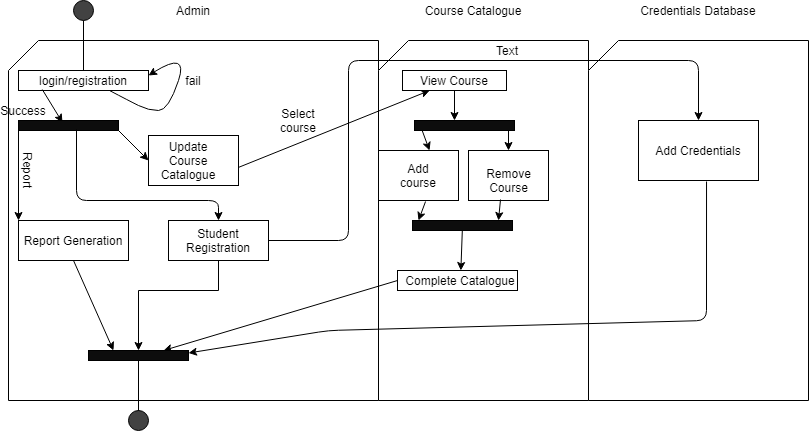

The diagram above was exported from draw.io. Its source (the exported page's mxGraphModel, read from the mxfile embedded in the PNG):
<mxGraphModel dx="868" dy="393" grid="1" gridSize="10" guides="1" tooltips="1" connect="1" arrows="1" fold="1" page="1" pageScale="1" pageWidth="827" pageHeight="1169" math="0" shadow="0">
  <root>
    <mxCell id="WzXz1z1aXpG3N1LSMutz-0" />
    <mxCell id="WzXz1z1aXpG3N1LSMutz-1" parent="WzXz1z1aXpG3N1LSMutz-0" />
    <mxCell id="0APBRRsB56esoFsfK5j5-0" value="" style="shape=card;whiteSpace=wrap;html=1;" parent="WzXz1z1aXpG3N1LSMutz-1" vertex="1">
      <mxGeometry x="20" y="50" width="370" height="360" as="geometry" />
    </mxCell>
    <mxCell id="0APBRRsB56esoFsfK5j5-1" value="" style="shape=card;whiteSpace=wrap;html=1;" parent="WzXz1z1aXpG3N1LSMutz-1" vertex="1">
      <mxGeometry x="390" y="50" width="210" height="360" as="geometry" />
    </mxCell>
    <mxCell id="0APBRRsB56esoFsfK5j5-2" value="" style="shape=card;whiteSpace=wrap;html=1;" parent="WzXz1z1aXpG3N1LSMutz-1" vertex="1">
      <mxGeometry x="600" y="50" width="220" height="360" as="geometry" />
    </mxCell>
    <mxCell id="0APBRRsB56esoFsfK5j5-3" value="login/registration" style="rounded=0;whiteSpace=wrap;html=1;" parent="WzXz1z1aXpG3N1LSMutz-1" vertex="1">
      <mxGeometry x="30" y="80" width="130" height="20" as="geometry" />
    </mxCell>
    <mxCell id="0APBRRsB56esoFsfK5j5-4" value="" style="endArrow=classic;html=1;exitX=0.5;exitY=1;exitDx=0;exitDy=0;" parent="WzXz1z1aXpG3N1LSMutz-1" source="0APBRRsB56esoFsfK5j5-5" target="0APBRRsB56esoFsfK5j5-7" edge="1">
      <mxGeometry width="50" height="50" relative="1" as="geometry">
        <mxPoint x="290" y="140" as="sourcePoint" />
        <mxPoint x="440" y="230" as="targetPoint" />
      </mxGeometry>
    </mxCell>
    <mxCell id="0APBRRsB56esoFsfK5j5-5" value="" style="rounded=0;whiteSpace=wrap;html=1;" parent="WzXz1z1aXpG3N1LSMutz-1" vertex="1">
      <mxGeometry x="160" y="145" width="90" height="50" as="geometry" />
    </mxCell>
    <mxCell id="0APBRRsB56esoFsfK5j5-6" value="" style="endArrow=classic;html=1;entryX=0;entryY=0.5;entryDx=0;entryDy=0;" parent="WzXz1z1aXpG3N1LSMutz-1" target="0APBRRsB56esoFsfK5j5-5" edge="1">
      <mxGeometry width="50" height="50" relative="1" as="geometry">
        <mxPoint x="130" y="140" as="sourcePoint" />
        <mxPoint x="440" y="220" as="targetPoint" />
      </mxGeometry>
    </mxCell>
    <mxCell id="0APBRRsB56esoFsfK5j5-7" value="" style="rounded=0;whiteSpace=wrap;html=1;" parent="WzXz1z1aXpG3N1LSMutz-1" vertex="1">
      <mxGeometry x="414" y="80" width="104" height="20" as="geometry" />
    </mxCell>
    <mxCell id="0APBRRsB56esoFsfK5j5-8" value="" style="rounded=0;whiteSpace=wrap;html=1;" parent="WzXz1z1aXpG3N1LSMutz-1" vertex="1">
      <mxGeometry x="480" y="160" width="80" height="50" as="geometry" />
    </mxCell>
    <mxCell id="0APBRRsB56esoFsfK5j5-10" value="" style="endArrow=classic;html=1;" parent="WzXz1z1aXpG3N1LSMutz-1" target="0APBRRsB56esoFsfK5j5-8" edge="1">
      <mxGeometry width="50" height="50" relative="1" as="geometry">
        <mxPoint x="520" y="130" as="sourcePoint" />
        <mxPoint x="440" y="220" as="targetPoint" />
      </mxGeometry>
    </mxCell>
    <mxCell id="0APBRRsB56esoFsfK5j5-11" value="" style="endArrow=classic;html=1;entryX=0;entryY=0;entryDx=0;entryDy=0;" parent="WzXz1z1aXpG3N1LSMutz-1" target="0APBRRsB56esoFsfK5j5-12" edge="1">
      <mxGeometry width="50" height="50" relative="1" as="geometry">
        <mxPoint x="30" y="140" as="sourcePoint" />
        <mxPoint x="400" y="220" as="targetPoint" />
      </mxGeometry>
    </mxCell>
    <mxCell id="0APBRRsB56esoFsfK5j5-12" value="" style="rounded=0;whiteSpace=wrap;html=1;" parent="WzXz1z1aXpG3N1LSMutz-1" vertex="1">
      <mxGeometry x="30" y="230" width="110" height="40" as="geometry" />
    </mxCell>
    <mxCell id="0APBRRsB56esoFsfK5j5-13" value="" style="endArrow=none;html=1;entryX=0.5;entryY=0.15;entryDx=0;entryDy=0;entryPerimeter=0;" parent="WzXz1z1aXpG3N1LSMutz-1" target="0APBRRsB56esoFsfK5j5-14" edge="1">
      <mxGeometry width="50" height="50" relative="1" as="geometry">
        <mxPoint x="150" y="360" as="sourcePoint" />
        <mxPoint x="90" y="383" as="targetPoint" />
      </mxGeometry>
    </mxCell>
    <mxCell id="0APBRRsB56esoFsfK5j5-14" value="" style="ellipse;whiteSpace=wrap;html=1;aspect=fixed;fillColor=#424242;" parent="WzXz1z1aXpG3N1LSMutz-1" vertex="1">
      <mxGeometry x="140" y="420" width="20" height="20" as="geometry" />
    </mxCell>
    <mxCell id="0APBRRsB56esoFsfK5j5-15" value="" style="ellipse;whiteSpace=wrap;html=1;aspect=fixed;fillColor=#424242;" parent="WzXz1z1aXpG3N1LSMutz-1" vertex="1">
      <mxGeometry x="85" y="10" width="20" height="20" as="geometry" />
    </mxCell>
    <mxCell id="0APBRRsB56esoFsfK5j5-16" value="" style="endArrow=none;html=1;exitX=0.5;exitY=1;exitDx=0;exitDy=0;" parent="WzXz1z1aXpG3N1LSMutz-1" source="0APBRRsB56esoFsfK5j5-15" target="0APBRRsB56esoFsfK5j5-3" edge="1">
      <mxGeometry width="50" height="50" relative="1" as="geometry">
        <mxPoint x="350" y="270" as="sourcePoint" />
        <mxPoint x="400" y="220" as="targetPoint" />
      </mxGeometry>
    </mxCell>
    <mxCell id="0APBRRsB56esoFsfK5j5-18" value="Update Course Catalogue" style="text;html=1;strokeColor=none;fillColor=none;align=center;verticalAlign=middle;whiteSpace=wrap;rounded=0;" parent="WzXz1z1aXpG3N1LSMutz-1" vertex="1">
      <mxGeometry x="170" y="160" width="60" height="20" as="geometry" />
    </mxCell>
    <mxCell id="0APBRRsB56esoFsfK5j5-19" style="edgeStyle=orthogonalEdgeStyle;rounded=0;orthogonalLoop=1;jettySize=auto;html=1;exitX=0.5;exitY=1;exitDx=0;exitDy=0;" parent="WzXz1z1aXpG3N1LSMutz-1" source="0APBRRsB56esoFsfK5j5-18" target="0APBRRsB56esoFsfK5j5-18" edge="1">
      <mxGeometry relative="1" as="geometry" />
    </mxCell>
    <mxCell id="0APBRRsB56esoFsfK5j5-20" value="Report Generation" style="text;html=1;strokeColor=none;fillColor=none;align=center;verticalAlign=middle;whiteSpace=wrap;rounded=0;" parent="WzXz1z1aXpG3N1LSMutz-1" vertex="1">
      <mxGeometry x="30" y="235" width="110" height="30" as="geometry" />
    </mxCell>
    <mxCell id="0APBRRsB56esoFsfK5j5-24" value="View Course" style="text;html=1;strokeColor=none;fillColor=none;align=center;verticalAlign=middle;whiteSpace=wrap;rounded=0;" parent="WzXz1z1aXpG3N1LSMutz-1" vertex="1">
      <mxGeometry x="406" y="80" width="120" height="20" as="geometry" />
    </mxCell>
    <mxCell id="0APBRRsB56esoFsfK5j5-25" value="Remove Course" style="text;html=1;strokeColor=none;fillColor=none;align=center;verticalAlign=middle;whiteSpace=wrap;rounded=0;" parent="WzXz1z1aXpG3N1LSMutz-1" vertex="1">
      <mxGeometry x="487.5" y="175" width="65" height="30" as="geometry" />
    </mxCell>
    <mxCell id="0APBRRsB56esoFsfK5j5-27" value="" style="rounded=0;whiteSpace=wrap;html=1;fillColor=none;" parent="WzXz1z1aXpG3N1LSMutz-1" vertex="1">
      <mxGeometry x="390" y="160" width="80" height="50" as="geometry" />
    </mxCell>
    <mxCell id="0APBRRsB56esoFsfK5j5-28" value="Add course" style="text;html=1;strokeColor=none;fillColor=none;align=center;verticalAlign=middle;whiteSpace=wrap;rounded=0;" parent="WzXz1z1aXpG3N1LSMutz-1" vertex="1">
      <mxGeometry x="405" y="170" width="50" height="30" as="geometry" />
    </mxCell>
    <mxCell id="0APBRRsB56esoFsfK5j5-29" value="" style="endArrow=classic;html=1;entryX=0.638;entryY=0;entryDx=0;entryDy=0;entryPerimeter=0;" parent="WzXz1z1aXpG3N1LSMutz-1" target="0APBRRsB56esoFsfK5j5-27" edge="1">
      <mxGeometry width="50" height="50" relative="1" as="geometry">
        <mxPoint x="430" y="130" as="sourcePoint" />
        <mxPoint x="400" y="200" as="targetPoint" />
      </mxGeometry>
    </mxCell>
    <mxCell id="0APBRRsB56esoFsfK5j5-30" value="" style="endArrow=classic;html=1;exitX=0.5;exitY=1;exitDx=0;exitDy=0;" parent="WzXz1z1aXpG3N1LSMutz-1" source="0APBRRsB56esoFsfK5j5-24" edge="1">
      <mxGeometry width="50" height="50" relative="1" as="geometry">
        <mxPoint x="350" y="250" as="sourcePoint" />
        <mxPoint x="466" y="130" as="targetPoint" />
      </mxGeometry>
    </mxCell>
    <mxCell id="0APBRRsB56esoFsfK5j5-31" value="" style="endArrow=classic;html=1;exitX=0.588;exitY=1.02;exitDx=0;exitDy=0;exitPerimeter=0;" parent="WzXz1z1aXpG3N1LSMutz-1" source="0APBRRsB56esoFsfK5j5-27" edge="1">
      <mxGeometry width="50" height="50" relative="1" as="geometry">
        <mxPoint x="350" y="250" as="sourcePoint" />
        <mxPoint x="430" y="230" as="targetPoint" />
      </mxGeometry>
    </mxCell>
    <mxCell id="0APBRRsB56esoFsfK5j5-32" value="" style="endArrow=classic;html=1;exitX=0.4;exitY=0.98;exitDx=0;exitDy=0;exitPerimeter=0;" parent="WzXz1z1aXpG3N1LSMutz-1" source="0APBRRsB56esoFsfK5j5-8" edge="1">
      <mxGeometry width="50" height="50" relative="1" as="geometry">
        <mxPoint x="350" y="250" as="sourcePoint" />
        <mxPoint x="510" y="230" as="targetPoint" />
      </mxGeometry>
    </mxCell>
    <mxCell id="0APBRRsB56esoFsfK5j5-33" value="" style="rounded=0;whiteSpace=wrap;html=1;strokeColor=#000000;fillColor=none;" parent="WzXz1z1aXpG3N1LSMutz-1" vertex="1">
      <mxGeometry x="409" y="280" width="120" height="20" as="geometry" />
    </mxCell>
    <mxCell id="0APBRRsB56esoFsfK5j5-34" value="Complete Catalogue" style="text;html=1;strokeColor=none;fillColor=none;align=center;verticalAlign=middle;whiteSpace=wrap;rounded=0;" parent="WzXz1z1aXpG3N1LSMutz-1" vertex="1">
      <mxGeometry x="414" y="280" width="116" height="20" as="geometry" />
    </mxCell>
    <mxCell id="0APBRRsB56esoFsfK5j5-35" value="" style="endArrow=classic;html=1;" parent="WzXz1z1aXpG3N1LSMutz-1" source="0APBRRsB56esoFsfK5j5-57" target="0APBRRsB56esoFsfK5j5-34" edge="1">
      <mxGeometry width="50" height="50" relative="1" as="geometry">
        <mxPoint x="480" y="230" as="sourcePoint" />
        <mxPoint x="400" y="200" as="targetPoint" />
      </mxGeometry>
    </mxCell>
    <mxCell id="0APBRRsB56esoFsfK5j5-36" value="" style="endArrow=classic;html=1;exitX=0;exitY=0.5;exitDx=0;exitDy=0;entryX=0.75;entryY=0;entryDx=0;entryDy=0;" parent="WzXz1z1aXpG3N1LSMutz-1" source="0APBRRsB56esoFsfK5j5-33" target="0APBRRsB56esoFsfK5j5-54" edge="1">
      <mxGeometry width="50" height="50" relative="1" as="geometry">
        <mxPoint x="350" y="250" as="sourcePoint" />
        <mxPoint x="400" y="200" as="targetPoint" />
      </mxGeometry>
    </mxCell>
    <mxCell id="0APBRRsB56esoFsfK5j5-38" value="Admin" style="text;html=1;strokeColor=none;fillColor=none;align=center;verticalAlign=middle;whiteSpace=wrap;rounded=0;" parent="WzXz1z1aXpG3N1LSMutz-1" vertex="1">
      <mxGeometry x="145" y="10" width="120" height="20" as="geometry" />
    </mxCell>
    <mxCell id="0APBRRsB56esoFsfK5j5-39" value="Course Catalogue" style="text;html=1;strokeColor=none;fillColor=none;align=center;verticalAlign=middle;whiteSpace=wrap;rounded=0;" parent="WzXz1z1aXpG3N1LSMutz-1" vertex="1">
      <mxGeometry x="425" y="10" width="120" height="20" as="geometry" />
    </mxCell>
    <mxCell id="0APBRRsB56esoFsfK5j5-40" value="Credentials Database" style="text;html=1;strokeColor=none;fillColor=none;align=center;verticalAlign=middle;whiteSpace=wrap;rounded=0;" parent="WzXz1z1aXpG3N1LSMutz-1" vertex="1">
      <mxGeometry x="650" y="10" width="120" height="20" as="geometry" />
    </mxCell>
    <mxCell id="0APBRRsB56esoFsfK5j5-48" value="Select course" style="text;html=1;strokeColor=none;fillColor=none;align=center;verticalAlign=middle;whiteSpace=wrap;rounded=0;" parent="WzXz1z1aXpG3N1LSMutz-1" vertex="1">
      <mxGeometry x="280" y="120" width="60" height="20" as="geometry" />
    </mxCell>
    <mxCell id="0APBRRsB56esoFsfK5j5-49" value="" style="curved=1;endArrow=classic;html=1;exitX=0.7;exitY=1;exitDx=0;exitDy=0;exitPerimeter=0;entryX=1;entryY=0.25;entryDx=0;entryDy=0;" parent="WzXz1z1aXpG3N1LSMutz-1" source="0APBRRsB56esoFsfK5j5-3" target="0APBRRsB56esoFsfK5j5-3" edge="1">
      <mxGeometry width="50" height="50" relative="1" as="geometry">
        <mxPoint x="350" y="250" as="sourcePoint" />
        <mxPoint x="400" y="200" as="targetPoint" />
        <Array as="points">
          <mxPoint x="140" y="110" />
          <mxPoint x="160" y="120" />
          <mxPoint x="180" y="120" />
          <mxPoint x="200" y="60" />
        </Array>
      </mxGeometry>
    </mxCell>
    <mxCell id="0APBRRsB56esoFsfK5j5-50" value="" style="endArrow=classic;html=1;exitX=0.183;exitY=0.95;exitDx=0;exitDy=0;exitPerimeter=0;entryX=0.44;entryY=0.2;entryDx=0;entryDy=0;entryPerimeter=0;" parent="WzXz1z1aXpG3N1LSMutz-1" source="0APBRRsB56esoFsfK5j5-3" target="0APBRRsB56esoFsfK5j5-53" edge="1">
      <mxGeometry width="50" height="50" relative="1" as="geometry">
        <mxPoint x="350" y="250" as="sourcePoint" />
        <mxPoint x="60" y="140" as="targetPoint" />
      </mxGeometry>
    </mxCell>
    <mxCell id="0APBRRsB56esoFsfK5j5-51" value="Success" style="text;html=1;strokeColor=none;fillColor=none;align=center;verticalAlign=middle;whiteSpace=wrap;rounded=0;" parent="WzXz1z1aXpG3N1LSMutz-1" vertex="1">
      <mxGeometry x="20" y="110" width="30" height="20" as="geometry" />
    </mxCell>
    <mxCell id="0APBRRsB56esoFsfK5j5-52" value="fail" style="text;html=1;strokeColor=none;fillColor=none;align=center;verticalAlign=middle;whiteSpace=wrap;rounded=0;" parent="WzXz1z1aXpG3N1LSMutz-1" vertex="1">
      <mxGeometry x="185" y="80" width="40" height="20" as="geometry" />
    </mxCell>
    <mxCell id="0APBRRsB56esoFsfK5j5-53" value="" style="rounded=0;whiteSpace=wrap;html=1;strokeColor=#000000;fillColor=#0D0D0D;" parent="WzXz1z1aXpG3N1LSMutz-1" vertex="1">
      <mxGeometry x="30" y="130" width="100" height="10" as="geometry" />
    </mxCell>
    <mxCell id="0APBRRsB56esoFsfK5j5-54" value="" style="rounded=0;whiteSpace=wrap;html=1;strokeColor=#000000;fillColor=#0D0D0D;" parent="WzXz1z1aXpG3N1LSMutz-1" vertex="1">
      <mxGeometry x="100" y="360" width="100" height="10" as="geometry" />
    </mxCell>
    <mxCell id="0APBRRsB56esoFsfK5j5-55" value="" style="rounded=0;whiteSpace=wrap;html=1;strokeColor=#000000;fillColor=#0D0D0D;" parent="WzXz1z1aXpG3N1LSMutz-1" vertex="1">
      <mxGeometry x="426" y="130" width="100" height="10" as="geometry" />
    </mxCell>
    <mxCell id="0APBRRsB56esoFsfK5j5-57" value="" style="rounded=0;whiteSpace=wrap;html=1;strokeColor=#000000;fillColor=#0D0D0D;" parent="WzXz1z1aXpG3N1LSMutz-1" vertex="1">
      <mxGeometry x="424" y="230" width="100" height="10" as="geometry" />
    </mxCell>
    <mxCell id="0APBRRsB56esoFsfK5j5-58" value="" style="endArrow=classic;html=1;" parent="WzXz1z1aXpG3N1LSMutz-1" target="0APBRRsB56esoFsfK5j5-57" edge="1">
      <mxGeometry width="50" height="50" relative="1" as="geometry">
        <mxPoint x="480" y="230" as="sourcePoint" />
        <mxPoint x="470.83333333333326" y="280" as="targetPoint" />
      </mxGeometry>
    </mxCell>
    <mxCell id="lZUDloF6FEeuoc7CZWrG-59" value="" style="rounded=0;whiteSpace=wrap;html=1;" parent="WzXz1z1aXpG3N1LSMutz-1" vertex="1">
      <mxGeometry x="180" y="230" width="100" height="40" as="geometry" />
    </mxCell>
    <mxCell id="lZUDloF6FEeuoc7CZWrG-120" value="" style="edgeStyle=orthogonalEdgeStyle;rounded=0;orthogonalLoop=1;jettySize=auto;html=1;" parent="WzXz1z1aXpG3N1LSMutz-1" source="lZUDloF6FEeuoc7CZWrG-119" target="0APBRRsB56esoFsfK5j5-54" edge="1">
      <mxGeometry relative="1" as="geometry">
        <Array as="points">
          <mxPoint x="230" y="300" />
          <mxPoint x="150" y="300" />
        </Array>
      </mxGeometry>
    </mxCell>
    <mxCell id="lZUDloF6FEeuoc7CZWrG-119" value="Student Registration" style="text;html=1;strokeColor=none;fillColor=none;align=center;verticalAlign=middle;whiteSpace=wrap;rounded=0;" parent="WzXz1z1aXpG3N1LSMutz-1" vertex="1">
      <mxGeometry x="180" y="230" width="100" height="40" as="geometry" />
    </mxCell>
    <mxCell id="n8XnoDpX81WxSNtvjypU-1" value="" style="endArrow=classic;html=1;exitX=0.5;exitY=1;exitDx=0;exitDy=0;entryX=0.25;entryY=0;entryDx=0;entryDy=0;" edge="1" parent="WzXz1z1aXpG3N1LSMutz-1" source="0APBRRsB56esoFsfK5j5-12" target="0APBRRsB56esoFsfK5j5-54">
      <mxGeometry width="50" height="50" relative="1" as="geometry">
        <mxPoint x="390" y="270" as="sourcePoint" />
        <mxPoint x="440" y="220" as="targetPoint" />
      </mxGeometry>
    </mxCell>
    <mxCell id="n8XnoDpX81WxSNtvjypU-3" value="" style="endArrow=classic;html=1;exitX=0.58;exitY=0.9;exitDx=0;exitDy=0;exitPerimeter=0;entryX=0.5;entryY=0;entryDx=0;entryDy=0;" edge="1" parent="WzXz1z1aXpG3N1LSMutz-1" source="0APBRRsB56esoFsfK5j5-53" target="lZUDloF6FEeuoc7CZWrG-119">
      <mxGeometry width="50" height="50" relative="1" as="geometry">
        <mxPoint x="390" y="230" as="sourcePoint" />
        <mxPoint x="440" y="180" as="targetPoint" />
        <Array as="points">
          <mxPoint x="88" y="210" />
          <mxPoint x="230" y="210" />
        </Array>
      </mxGeometry>
    </mxCell>
    <mxCell id="n8XnoDpX81WxSNtvjypU-4" value="" style="endArrow=classic;html=1;exitX=1;exitY=0.5;exitDx=0;exitDy=0;entryX=0.5;entryY=0;entryDx=0;entryDy=0;" edge="1" parent="WzXz1z1aXpG3N1LSMutz-1" source="lZUDloF6FEeuoc7CZWrG-119" target="n8XnoDpX81WxSNtvjypU-5">
      <mxGeometry width="50" height="50" relative="1" as="geometry">
        <mxPoint x="390" y="230" as="sourcePoint" />
        <mxPoint x="440" y="180" as="targetPoint" />
        <Array as="points">
          <mxPoint x="360" y="250" />
          <mxPoint x="360" y="70" />
          <mxPoint x="710" y="70" />
        </Array>
      </mxGeometry>
    </mxCell>
    <mxCell id="n8XnoDpX81WxSNtvjypU-5" value="" style="rounded=0;whiteSpace=wrap;html=1;" vertex="1" parent="WzXz1z1aXpG3N1LSMutz-1">
      <mxGeometry x="650" y="130" width="120" height="60" as="geometry" />
    </mxCell>
    <mxCell id="n8XnoDpX81WxSNtvjypU-7" value="Add Credentials" style="text;html=1;strokeColor=none;fillColor=none;align=center;verticalAlign=middle;whiteSpace=wrap;rounded=0;" vertex="1" parent="WzXz1z1aXpG3N1LSMutz-1">
      <mxGeometry x="660" y="140" width="100" height="40" as="geometry" />
    </mxCell>
    <mxCell id="n8XnoDpX81WxSNtvjypU-8" value="" style="endArrow=classic;html=1;exitX=0.567;exitY=1.017;exitDx=0;exitDy=0;exitPerimeter=0;entryX=1;entryY=0.25;entryDx=0;entryDy=0;" edge="1" parent="WzXz1z1aXpG3N1LSMutz-1" source="n8XnoDpX81WxSNtvjypU-5" target="0APBRRsB56esoFsfK5j5-54">
      <mxGeometry width="50" height="50" relative="1" as="geometry">
        <mxPoint x="390" y="230" as="sourcePoint" />
        <mxPoint x="440" y="180" as="targetPoint" />
        <Array as="points">
          <mxPoint x="718" y="330" />
          <mxPoint x="340" y="340" />
        </Array>
      </mxGeometry>
    </mxCell>
    <mxCell id="n8XnoDpX81WxSNtvjypU-9" value="Report" style="text;html=1;strokeColor=none;fillColor=none;align=center;verticalAlign=middle;whiteSpace=wrap;rounded=0;rotation=90;" vertex="1" parent="WzXz1z1aXpG3N1LSMutz-1">
      <mxGeometry x="20" y="170" width="40" height="20" as="geometry" />
    </mxCell>
    <mxCell id="n8XnoDpX81WxSNtvjypU-10" value="Text" style="text;html=1;strokeColor=none;fillColor=none;align=center;verticalAlign=middle;whiteSpace=wrap;rounded=0;" vertex="1" parent="WzXz1z1aXpG3N1LSMutz-1">
      <mxGeometry x="480" y="50" width="78" height="20" as="geometry" />
    </mxCell>
  </root>
</mxGraphModel>